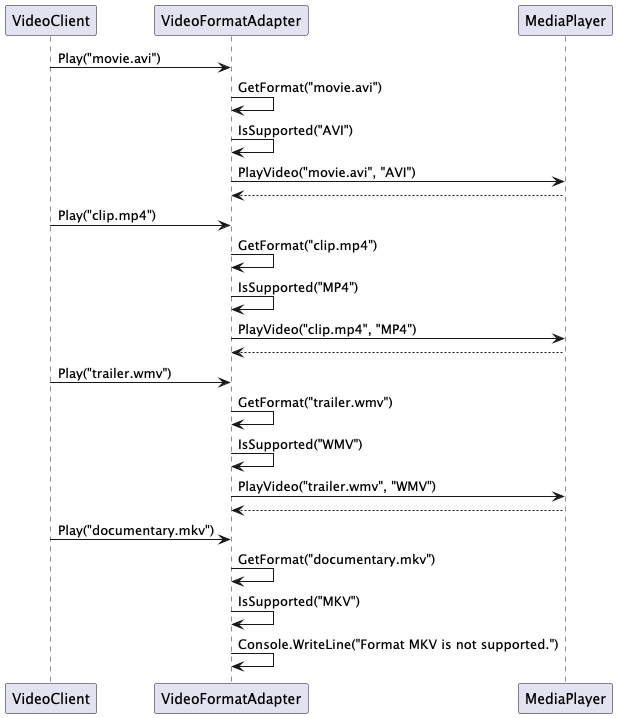

The diagram above was rendered by PlantUML. Its source (embedded in the PNG):
@startuml
participant "VideoClient" as Client
participant "VideoFormatAdapter" as Adapter
participant "MediaPlayer" as MediaPlayer

Client -> Adapter: Play("movie.avi")
Adapter -> Adapter: GetFormat("movie.avi")
Adapter -> Adapter: IsSupported("AVI")
Adapter -> MediaPlayer: PlayVideo("movie.avi", "AVI")
MediaPlayer --> Adapter: 

Client -> Adapter: Play("clip.mp4")
Adapter -> Adapter: GetFormat("clip.mp4")
Adapter -> Adapter: IsSupported("MP4")
Adapter -> MediaPlayer: PlayVideo("clip.mp4", "MP4")
MediaPlayer --> Adapter: 

Client -> Adapter: Play("trailer.wmv")
Adapter -> Adapter: GetFormat("trailer.wmv")
Adapter -> Adapter: IsSupported("WMV")
Adapter -> MediaPlayer: PlayVideo("trailer.wmv", "WMV")
MediaPlayer --> Adapter: 

Client -> Adapter: Play("documentary.mkv")
Adapter -> Adapter: GetFormat("documentary.mkv")
Adapter -> Adapter: IsSupported("MKV")
Adapter -> Adapter: Console.WriteLine("Format MKV is not supported.")
@enduml